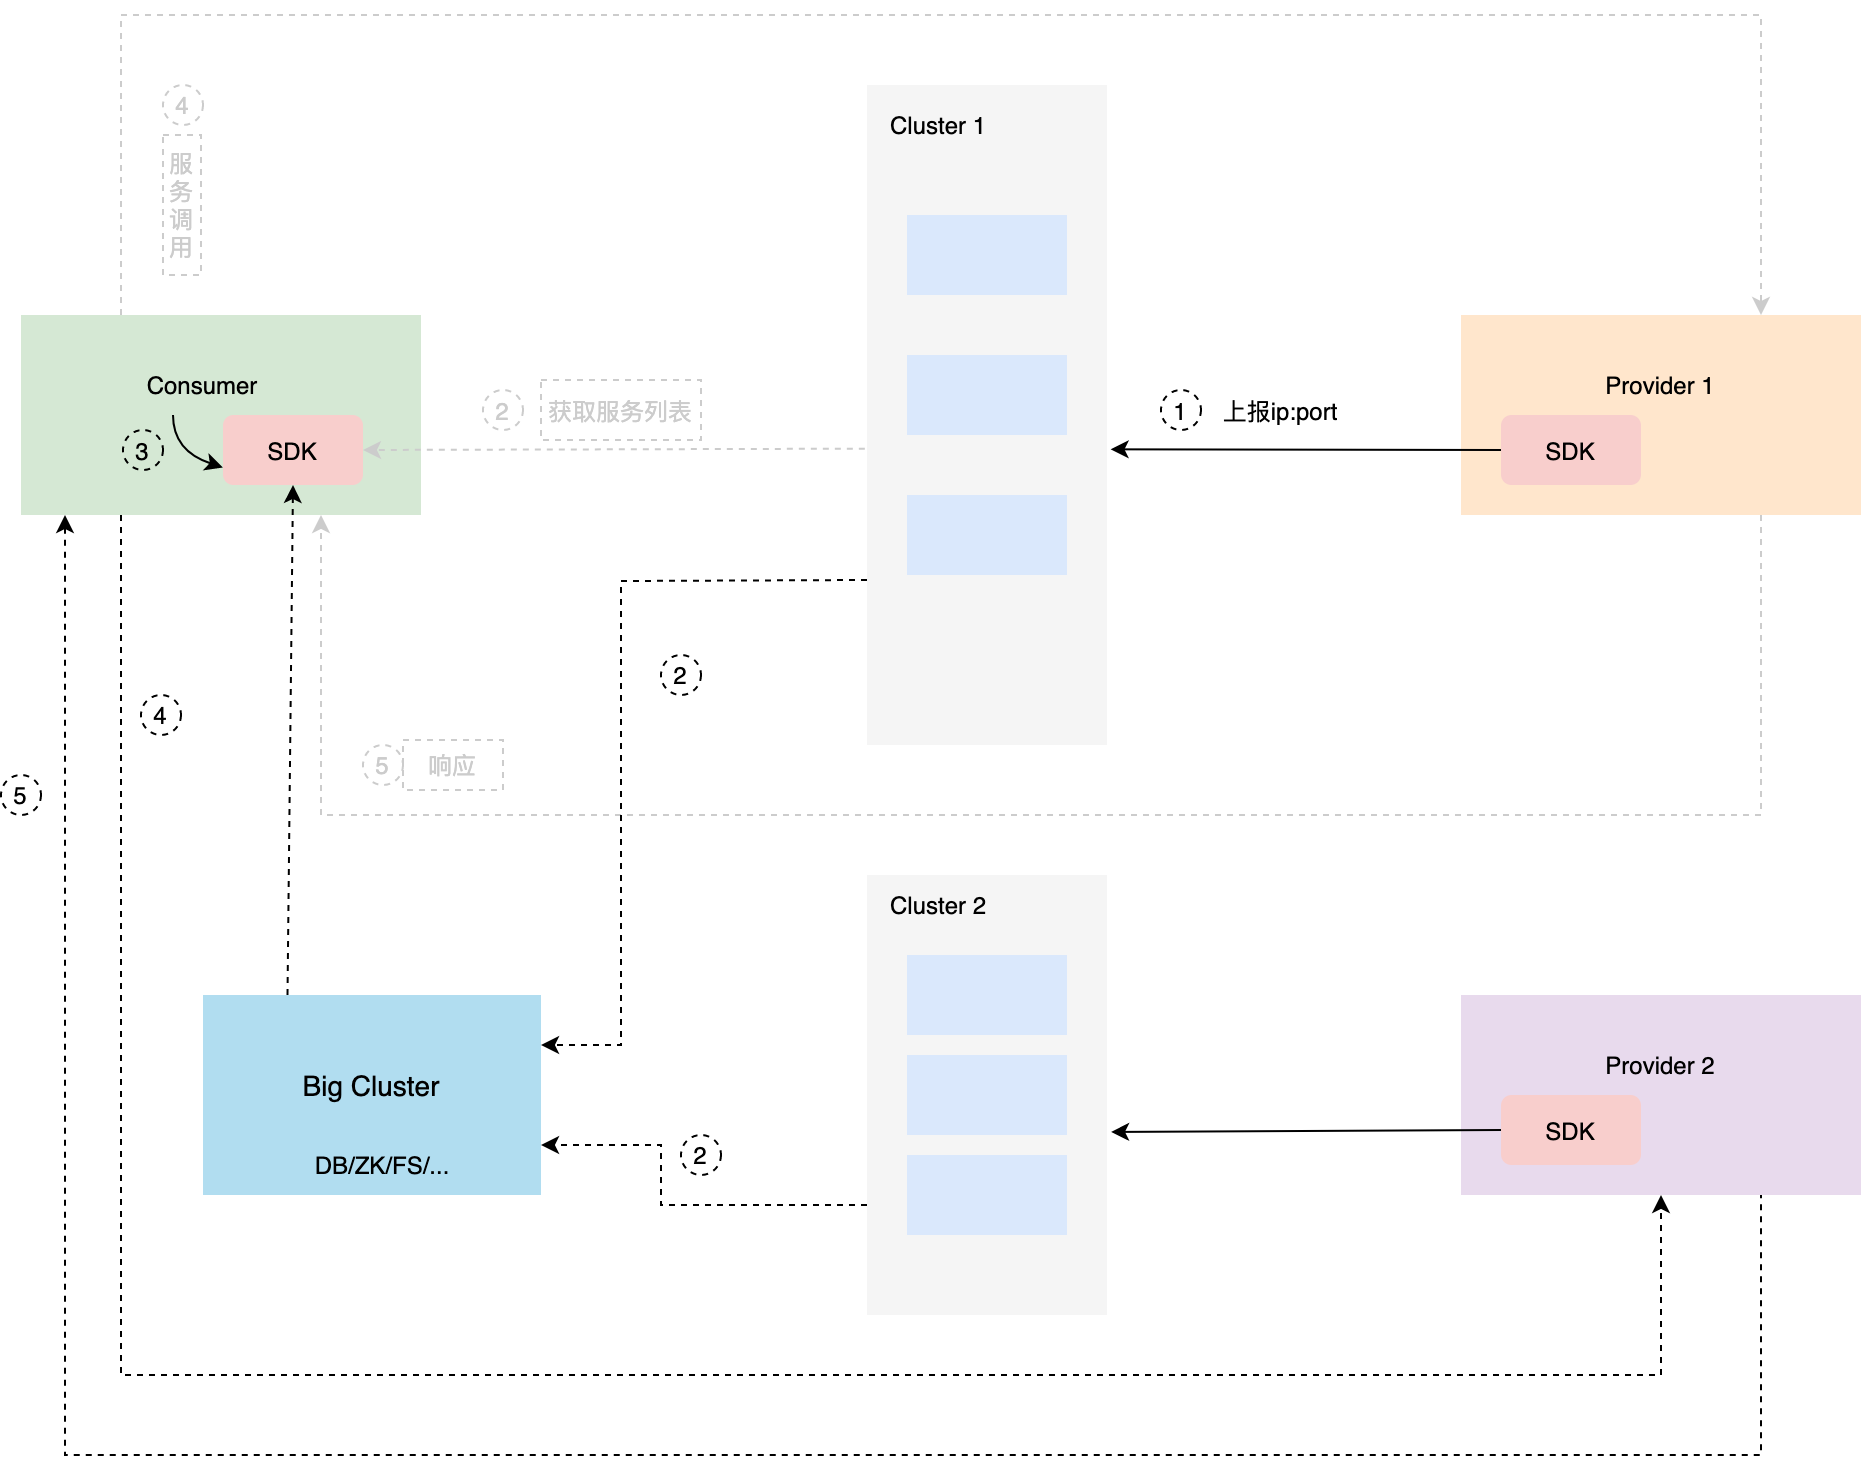

The diagram above was exported from draw.io. Its source (the exported page's mxGraphModel, read from the mxfile embedded in the PNG):
<mxGraphModel dx="2233" dy="728" grid="1" gridSize="10" guides="1" tooltips="1" connect="1" arrows="1" fold="1" page="1" pageScale="1" pageWidth="827" pageHeight="1169" math="0" shadow="0">
  <root>
    <mxCell id="0" />
    <mxCell id="1" parent="0" />
    <mxCell id="X7qGMK9cB8R1yC2NZc6N-1" value="" style="rounded=0;whiteSpace=wrap;html=1;fillColor=#ffe6cc;strokeColor=none;" parent="1" vertex="1">
      <mxGeometry x="660" y="430" width="200" height="100" as="geometry" />
    </mxCell>
    <mxCell id="X7qGMK9cB8R1yC2NZc6N-2" value="SDK" style="rounded=1;whiteSpace=wrap;html=1;fillColor=#f8cecc;strokeColor=none;" parent="1" vertex="1">
      <mxGeometry x="680" y="480" width="70" height="35" as="geometry" />
    </mxCell>
    <mxCell id="X7qGMK9cB8R1yC2NZc6N-3" value="" style="rounded=0;whiteSpace=wrap;html=1;fillColor=#f5f5f5;strokeColor=none;fontColor=#333333;" parent="1" vertex="1">
      <mxGeometry x="363" y="315" width="120" height="330" as="geometry" />
    </mxCell>
    <mxCell id="X7qGMK9cB8R1yC2NZc6N-4" value="" style="rounded=0;whiteSpace=wrap;html=1;fillColor=#dae8fc;strokeColor=none;" parent="1" vertex="1">
      <mxGeometry x="383" y="380" width="80" height="40" as="geometry" />
    </mxCell>
    <mxCell id="X7qGMK9cB8R1yC2NZc6N-5" value="" style="rounded=0;whiteSpace=wrap;html=1;fillColor=#dae8fc;strokeColor=none;" parent="1" vertex="1">
      <mxGeometry x="383" y="450" width="80" height="40" as="geometry" />
    </mxCell>
    <mxCell id="X7qGMK9cB8R1yC2NZc6N-6" value="" style="rounded=0;whiteSpace=wrap;html=1;fillColor=#dae8fc;strokeColor=none;" parent="1" vertex="1">
      <mxGeometry x="383" y="520" width="80" height="40" as="geometry" />
    </mxCell>
    <mxCell id="X7qGMK9cB8R1yC2NZc6N-7" value="Cluster 1" style="text;html=1;strokeColor=none;fillColor=none;align=center;verticalAlign=middle;whiteSpace=wrap;rounded=0;" parent="1" vertex="1">
      <mxGeometry x="369" y="320" width="60" height="30" as="geometry" />
    </mxCell>
    <mxCell id="X7qGMK9cB8R1yC2NZc6N-8" value="Provider 1" style="text;html=1;strokeColor=none;fillColor=none;align=center;verticalAlign=middle;whiteSpace=wrap;rounded=0;" parent="1" vertex="1">
      <mxGeometry x="730" y="450" width="60" height="30" as="geometry" />
    </mxCell>
    <mxCell id="X7qGMK9cB8R1yC2NZc6N-9" value="" style="rounded=0;whiteSpace=wrap;html=1;fillColor=#d5e8d4;strokeColor=none;" parent="1" vertex="1">
      <mxGeometry x="-60" y="430" width="200" height="100" as="geometry" />
    </mxCell>
    <mxCell id="X7qGMK9cB8R1yC2NZc6N-10" value="SDK" style="rounded=1;whiteSpace=wrap;html=1;fillColor=#f8cecc;strokeColor=none;" parent="1" vertex="1">
      <mxGeometry x="41" y="480" width="70" height="35" as="geometry" />
    </mxCell>
    <mxCell id="X7qGMK9cB8R1yC2NZc6N-11" value="Consumer" style="text;html=1;strokeColor=none;fillColor=none;align=center;verticalAlign=middle;whiteSpace=wrap;rounded=0;" parent="1" vertex="1">
      <mxGeometry x="1" y="450" width="60" height="30" as="geometry" />
    </mxCell>
    <mxCell id="1PCaNUX1M2OfLm39Njzx-1" value="" style="endArrow=classic;html=1;rounded=0;exitX=0;exitY=0.5;exitDx=0;exitDy=0;entryX=1.015;entryY=0.552;entryDx=0;entryDy=0;entryPerimeter=0;strokeColor=#000000;" parent="1" source="X7qGMK9cB8R1yC2NZc6N-2" target="X7qGMK9cB8R1yC2NZc6N-3" edge="1">
      <mxGeometry width="50" height="50" relative="1" as="geometry">
        <mxPoint x="270" y="710" as="sourcePoint" />
        <mxPoint x="320" y="660" as="targetPoint" />
      </mxGeometry>
    </mxCell>
    <mxCell id="1PCaNUX1M2OfLm39Njzx-2" value="" style="endArrow=classic;html=1;rounded=0;exitX=-0.009;exitY=0.551;exitDx=0;exitDy=0;entryX=1;entryY=0.5;entryDx=0;entryDy=0;exitPerimeter=0;strokeColor=#CCCCCC;dashed=1;" parent="1" source="X7qGMK9cB8R1yC2NZc6N-3" target="X7qGMK9cB8R1yC2NZc6N-10" edge="1">
      <mxGeometry width="50" height="50" relative="1" as="geometry">
        <mxPoint x="579" y="507.5" as="sourcePoint" />
        <mxPoint x="496.48" y="508.14999999999986" as="targetPoint" />
      </mxGeometry>
    </mxCell>
    <mxCell id="1PCaNUX1M2OfLm39Njzx-3" value="" style="curved=1;endArrow=classic;html=1;rounded=0;exitX=0.25;exitY=1;exitDx=0;exitDy=0;entryX=0;entryY=0.75;entryDx=0;entryDy=0;" parent="1" source="X7qGMK9cB8R1yC2NZc6N-11" target="X7qGMK9cB8R1yC2NZc6N-10" edge="1">
      <mxGeometry width="50" height="50" relative="1" as="geometry">
        <mxPoint x="-29" y="630" as="sourcePoint" />
        <mxPoint x="21" y="580" as="targetPoint" />
        <Array as="points">
          <mxPoint x="16" y="498" />
        </Array>
      </mxGeometry>
    </mxCell>
    <mxCell id="1PCaNUX1M2OfLm39Njzx-4" value="" style="endArrow=classic;html=1;rounded=0;exitX=0.25;exitY=0;exitDx=0;exitDy=0;entryX=0.75;entryY=0;entryDx=0;entryDy=0;strokeColor=#CCCCCC;dashed=1;" parent="1" source="X7qGMK9cB8R1yC2NZc6N-9" target="X7qGMK9cB8R1yC2NZc6N-1" edge="1">
      <mxGeometry width="50" height="50" relative="1" as="geometry">
        <mxPoint x="371.9200000000001" y="506.83000000000015" as="sourcePoint" />
        <mxPoint x="260" y="507.5" as="targetPoint" />
        <Array as="points">
          <mxPoint x="-10" y="280" />
          <mxPoint x="810" y="280" />
        </Array>
      </mxGeometry>
    </mxCell>
    <mxCell id="1PCaNUX1M2OfLm39Njzx-6" value="" style="endArrow=classic;html=1;rounded=0;exitX=0.75;exitY=1;exitDx=0;exitDy=0;entryX=0.75;entryY=1;entryDx=0;entryDy=0;dashed=1;strokeColor=#CCCCCC;" parent="1" source="X7qGMK9cB8R1yC2NZc6N-1" target="X7qGMK9cB8R1yC2NZc6N-9" edge="1">
      <mxGeometry width="50" height="50" relative="1" as="geometry">
        <mxPoint x="579" y="507.5" as="sourcePoint" />
        <mxPoint x="494.8000000000002" y="507.1600000000001" as="targetPoint" />
        <Array as="points">
          <mxPoint x="810" y="680" />
          <mxPoint x="90" y="680" />
        </Array>
      </mxGeometry>
    </mxCell>
    <mxCell id="1PCaNUX1M2OfLm39Njzx-7" value="" style="rounded=0;whiteSpace=wrap;html=1;fillColor=#E8DAED;strokeColor=none;" parent="1" vertex="1">
      <mxGeometry x="660" y="770" width="200" height="100" as="geometry" />
    </mxCell>
    <mxCell id="1PCaNUX1M2OfLm39Njzx-8" value="SDK" style="rounded=1;whiteSpace=wrap;html=1;fillColor=#f8cecc;strokeColor=none;" parent="1" vertex="1">
      <mxGeometry x="680" y="820" width="70" height="35" as="geometry" />
    </mxCell>
    <mxCell id="1PCaNUX1M2OfLm39Njzx-9" value="Provider 2" style="text;html=1;strokeColor=none;fillColor=none;align=center;verticalAlign=middle;whiteSpace=wrap;rounded=0;" parent="1" vertex="1">
      <mxGeometry x="730" y="790" width="60" height="30" as="geometry" />
    </mxCell>
    <mxCell id="1PCaNUX1M2OfLm39Njzx-10" value="" style="rounded=0;whiteSpace=wrap;html=1;fillColor=#f5f5f5;strokeColor=none;fontColor=#333333;" parent="1" vertex="1">
      <mxGeometry x="363" y="710" width="120" height="220" as="geometry" />
    </mxCell>
    <mxCell id="1PCaNUX1M2OfLm39Njzx-11" value="" style="rounded=0;whiteSpace=wrap;html=1;fillColor=#dae8fc;strokeColor=none;" parent="1" vertex="1">
      <mxGeometry x="383" y="750" width="80" height="40" as="geometry" />
    </mxCell>
    <mxCell id="1PCaNUX1M2OfLm39Njzx-12" value="" style="rounded=0;whiteSpace=wrap;html=1;fillColor=#dae8fc;strokeColor=none;" parent="1" vertex="1">
      <mxGeometry x="383" y="800" width="80" height="40" as="geometry" />
    </mxCell>
    <mxCell id="1PCaNUX1M2OfLm39Njzx-13" value="" style="rounded=0;whiteSpace=wrap;html=1;fillColor=#dae8fc;strokeColor=none;" parent="1" vertex="1">
      <mxGeometry x="383" y="850" width="80" height="40" as="geometry" />
    </mxCell>
    <mxCell id="1PCaNUX1M2OfLm39Njzx-14" value="Cluster 2" style="text;html=1;strokeColor=none;fillColor=none;align=center;verticalAlign=middle;whiteSpace=wrap;rounded=0;" parent="1" vertex="1">
      <mxGeometry x="369" y="710" width="60" height="30" as="geometry" />
    </mxCell>
    <mxCell id="1PCaNUX1M2OfLm39Njzx-15" value="" style="endArrow=classic;html=1;rounded=0;exitX=0;exitY=0.5;exitDx=0;exitDy=0;entryX=1.017;entryY=0.584;entryDx=0;entryDy=0;entryPerimeter=0;strokeColor=#000000;" parent="1" source="1PCaNUX1M2OfLm39Njzx-8" target="1PCaNUX1M2OfLm39Njzx-10" edge="1">
      <mxGeometry width="50" height="50" relative="1" as="geometry">
        <mxPoint x="579" y="507.5" as="sourcePoint" />
        <mxPoint x="494.79999999999995" y="507.1600000000001" as="targetPoint" />
      </mxGeometry>
    </mxCell>
    <mxCell id="1PCaNUX1M2OfLm39Njzx-18" value="1" style="ellipse;whiteSpace=wrap;html=1;aspect=fixed;fillColor=none;dashed=1;strokeColor=#000000;fontColor=#000000;" parent="1" vertex="1">
      <mxGeometry x="510" y="467.5" width="20" height="20" as="geometry" />
    </mxCell>
    <mxCell id="1PCaNUX1M2OfLm39Njzx-19" value="3" style="ellipse;whiteSpace=wrap;html=1;aspect=fixed;fillColor=none;dashed=1;" parent="1" vertex="1">
      <mxGeometry x="-9" y="487.5" width="20" height="20" as="geometry" />
    </mxCell>
    <mxCell id="1PCaNUX1M2OfLm39Njzx-20" value="2" style="ellipse;whiteSpace=wrap;html=1;aspect=fixed;fillColor=none;dashed=1;fontColor=#CCCCCC;strokeColor=#CCCCCC;" parent="1" vertex="1">
      <mxGeometry x="171" y="467.5" width="20" height="20" as="geometry" />
    </mxCell>
    <mxCell id="1PCaNUX1M2OfLm39Njzx-21" value="5" style="ellipse;whiteSpace=wrap;html=1;aspect=fixed;fillColor=none;dashed=1;strokeColor=#CCCCCC;fontColor=#CCCCCC;" parent="1" vertex="1">
      <mxGeometry x="111" y="645" width="20" height="20" as="geometry" />
    </mxCell>
    <mxCell id="1PCaNUX1M2OfLm39Njzx-22" value="4" style="ellipse;whiteSpace=wrap;html=1;aspect=fixed;fillColor=none;dashed=1;strokeColor=#CCCCCC;fontColor=#CCCCCC;" parent="1" vertex="1">
      <mxGeometry x="11" y="315" width="20" height="20" as="geometry" />
    </mxCell>
    <mxCell id="1PCaNUX1M2OfLm39Njzx-23" value="上报ip:port" style="text;html=1;strokeColor=none;fillColor=none;align=center;verticalAlign=middle;whiteSpace=wrap;rounded=0;dashed=1;fontColor=#000000;" parent="1" vertex="1">
      <mxGeometry x="530" y="462.5" width="80" height="30" as="geometry" />
    </mxCell>
    <mxCell id="1PCaNUX1M2OfLm39Njzx-24" value="获取服务列表" style="text;html=1;strokeColor=#CCCCCC;fillColor=none;align=center;verticalAlign=middle;whiteSpace=wrap;rounded=0;dashed=1;fontColor=#CCCCCC;" parent="1" vertex="1">
      <mxGeometry x="200" y="462.5" width="80" height="30" as="geometry" />
    </mxCell>
    <mxCell id="1PCaNUX1M2OfLm39Njzx-25" value="服务调用" style="text;html=1;strokeColor=#CCCCCC;fillColor=none;align=center;verticalAlign=middle;whiteSpace=wrap;rounded=0;dashed=1;fontColor=#CCCCCC;" parent="1" vertex="1">
      <mxGeometry x="11" y="340" width="19" height="70" as="geometry" />
    </mxCell>
    <mxCell id="1PCaNUX1M2OfLm39Njzx-26" value="响应" style="text;html=1;strokeColor=#CCCCCC;fillColor=none;align=center;verticalAlign=middle;whiteSpace=wrap;rounded=0;dashed=1;fontColor=#CCCCCC;" parent="1" vertex="1">
      <mxGeometry x="131" y="642.5" width="50" height="25" as="geometry" />
    </mxCell>
    <mxCell id="1PCaNUX1M2OfLm39Njzx-27" value="" style="rounded=0;whiteSpace=wrap;html=1;dashed=1;strokeColor=none;fillColor=#b1ddf0;" parent="1" vertex="1">
      <mxGeometry x="31" y="770" width="169" height="100" as="geometry" />
    </mxCell>
    <mxCell id="1PCaNUX1M2OfLm39Njzx-28" value="Big Cluster" style="text;html=1;strokeColor=none;fillColor=none;align=center;verticalAlign=middle;whiteSpace=wrap;rounded=0;dashed=1;fontColor=#000000;fontSize=14;" parent="1" vertex="1">
      <mxGeometry x="71" y="800" width="89" height="30" as="geometry" />
    </mxCell>
    <mxCell id="1PCaNUX1M2OfLm39Njzx-29" value="DB/ZK/FS/..." style="text;html=1;strokeColor=none;fillColor=none;align=center;verticalAlign=middle;whiteSpace=wrap;rounded=0;dashed=1;fontColor=#000000;" parent="1" vertex="1">
      <mxGeometry x="91" y="840" width="60" height="30" as="geometry" />
    </mxCell>
    <mxCell id="1PCaNUX1M2OfLm39Njzx-30" value="" style="endArrow=classic;html=1;rounded=0;fontSize=14;fontColor=#000000;strokeColor=#000000;exitX=0;exitY=0.75;exitDx=0;exitDy=0;entryX=1;entryY=0.25;entryDx=0;entryDy=0;dashed=1;" parent="1" source="X7qGMK9cB8R1yC2NZc6N-3" target="1PCaNUX1M2OfLm39Njzx-27" edge="1">
      <mxGeometry width="50" height="50" relative="1" as="geometry">
        <mxPoint x="200" y="990" as="sourcePoint" />
        <mxPoint x="250" y="940" as="targetPoint" />
        <Array as="points">
          <mxPoint x="240" y="563" />
          <mxPoint x="240" y="795" />
        </Array>
      </mxGeometry>
    </mxCell>
    <mxCell id="1PCaNUX1M2OfLm39Njzx-31" value="" style="endArrow=classic;html=1;rounded=0;fontSize=14;fontColor=#000000;strokeColor=#000000;exitX=0;exitY=0.75;exitDx=0;exitDy=0;entryX=1;entryY=0.75;entryDx=0;entryDy=0;dashed=1;" parent="1" source="1PCaNUX1M2OfLm39Njzx-10" target="1PCaNUX1M2OfLm39Njzx-27" edge="1">
      <mxGeometry width="50" height="50" relative="1" as="geometry">
        <mxPoint x="373" y="572.5" as="sourcePoint" />
        <mxPoint x="210" y="805" as="targetPoint" />
        <Array as="points">
          <mxPoint x="260" y="875" />
          <mxPoint x="260" y="845" />
        </Array>
      </mxGeometry>
    </mxCell>
    <mxCell id="1PCaNUX1M2OfLm39Njzx-32" value="" style="endArrow=classic;html=1;rounded=0;fontSize=14;fontColor=#000000;strokeColor=#000000;exitX=0.25;exitY=0;exitDx=0;exitDy=0;entryX=0.5;entryY=1;entryDx=0;entryDy=0;dashed=1;" parent="1" source="1PCaNUX1M2OfLm39Njzx-27" target="X7qGMK9cB8R1yC2NZc6N-10" edge="1">
      <mxGeometry width="50" height="50" relative="1" as="geometry">
        <mxPoint x="373" y="885" as="sourcePoint" />
        <mxPoint x="210" y="855" as="targetPoint" />
      </mxGeometry>
    </mxCell>
    <mxCell id="1PCaNUX1M2OfLm39Njzx-33" value="" style="endArrow=none;html=1;rounded=0;fontSize=14;fontColor=#000000;strokeColor=#000000;entryX=0.75;entryY=1;entryDx=0;entryDy=0;dashed=1;startArrow=classic;startFill=1;endFill=0;" parent="1" target="1PCaNUX1M2OfLm39Njzx-7" edge="1">
      <mxGeometry width="50" height="50" relative="1" as="geometry">
        <mxPoint x="-38" y="530" as="sourcePoint" />
        <mxPoint x="86" y="525" as="targetPoint" />
        <Array as="points">
          <mxPoint x="-38" y="1000" />
          <mxPoint x="810" y="1000" />
        </Array>
      </mxGeometry>
    </mxCell>
    <mxCell id="1PCaNUX1M2OfLm39Njzx-34" value="2" style="ellipse;whiteSpace=wrap;html=1;aspect=fixed;fillColor=none;dashed=1;strokeColor=#000000;fontColor=#000000;" parent="1" vertex="1">
      <mxGeometry x="260" y="600" width="20" height="20" as="geometry" />
    </mxCell>
    <mxCell id="1PCaNUX1M2OfLm39Njzx-35" value="2" style="ellipse;whiteSpace=wrap;html=1;aspect=fixed;fillColor=none;dashed=1;strokeColor=#000000;fontColor=#000000;" parent="1" vertex="1">
      <mxGeometry x="270" y="840" width="20" height="20" as="geometry" />
    </mxCell>
    <mxCell id="1PCaNUX1M2OfLm39Njzx-36" value="4" style="ellipse;whiteSpace=wrap;html=1;aspect=fixed;fillColor=none;dashed=1;" parent="1" vertex="1">
      <mxGeometry y="620" width="20" height="20" as="geometry" />
    </mxCell>
    <mxCell id="1PCaNUX1M2OfLm39Njzx-37" value="" style="endArrow=classic;html=1;rounded=0;fontSize=14;fontColor=#000000;strokeColor=#000000;exitX=0.25;exitY=1;exitDx=0;exitDy=0;entryX=0.5;entryY=1;entryDx=0;entryDy=0;dashed=1;startArrow=none;startFill=0;" parent="1" source="X7qGMK9cB8R1yC2NZc6N-9" target="1PCaNUX1M2OfLm39Njzx-7" edge="1">
      <mxGeometry width="50" height="50" relative="1" as="geometry">
        <mxPoint y="540" as="sourcePoint" />
        <mxPoint x="820" y="880" as="targetPoint" />
        <Array as="points">
          <mxPoint x="-10" y="960" />
          <mxPoint x="760" y="960" />
        </Array>
      </mxGeometry>
    </mxCell>
    <mxCell id="1PCaNUX1M2OfLm39Njzx-38" value="5" style="ellipse;whiteSpace=wrap;html=1;aspect=fixed;fillColor=none;dashed=1;" parent="1" vertex="1">
      <mxGeometry x="-70" y="660" width="20" height="20" as="geometry" />
    </mxCell>
  </root>
</mxGraphModel>